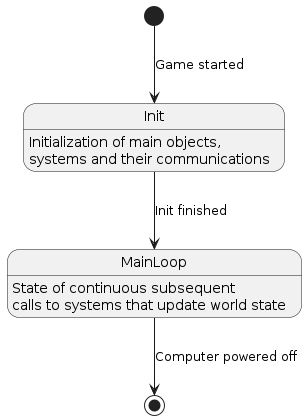

The diagram above was rendered by PlantUML. Its source (embedded in the PNG):
@startuml

state Init {
}
Init : Initialization of main objects,
Init : systems and their communications

state MainLoop {
}
MainLoop : State of continuous subsequent 
MainLoop : calls to systems that update world state

[*] --> Init : Game started
Init --> MainLoop : Init finished
MainLoop --> [*] : Computer powered off

@enduml